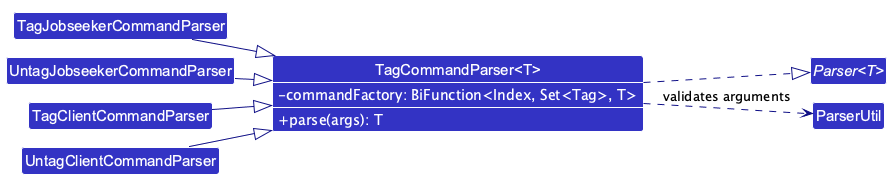

The diagram above was rendered by PlantUML. Its source (embedded in the PNG):
@startuml
!include style.puml
!pragma layout smetana
left to right direction
skinparam arrowColor LOGIC_COLOR_T4
skinparam classBackgroundColor LOGIC_COLOR
skinparam ArrowFontStyle plain
skinparam classAttributeFontColor #FFFFFF
skinparam classAttributeIconSize 0
skinparam genericDisplay old

interface "Parser<T>" as Parser
class "TagCommandParser<T>" as TagCommandParser {
    - commandFactory: BiFunction<Index, Set<Tag>, T>
    + parse(args): T
}
show TagCommandParser members
class ParserUtil
class TagJobseekerCommandParser
class UntagJobseekerCommandParser
class TagClientCommandParser
class UntagClientCommandParser

TagCommandParser ..|> Parser
TagCommandParser ..> ParserUtil : validates arguments
TagJobseekerCommandParser --|> TagCommandParser
UntagJobseekerCommandParser --|> TagCommandParser
TagClientCommandParser --|> TagCommandParser
UntagClientCommandParser --|> TagCommandParser
@enduml